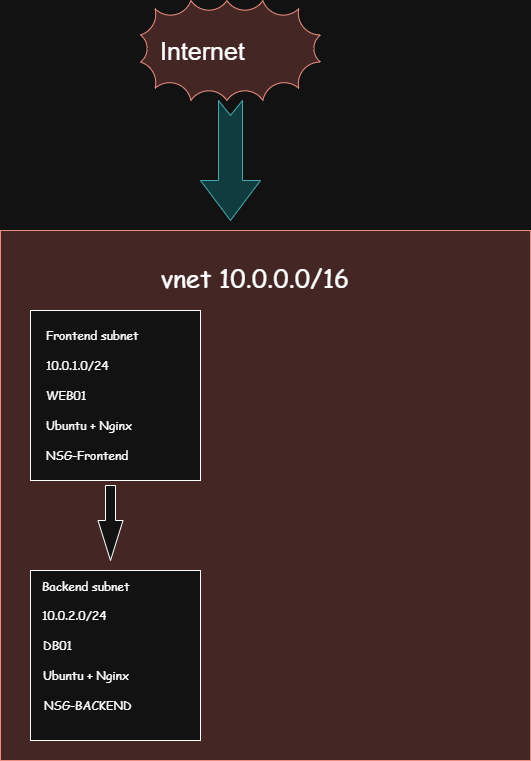

The diagram above was exported from draw.io. Its source (the exported page's mxGraphModel, read from the mxfile embedded in the PNG):
<mxGraphModel dx="1030" dy="562" grid="1" gridSize="10" guides="1" tooltips="1" connect="1" arrows="1" fold="1" page="1" pageScale="1" pageWidth="827" pageHeight="1169" math="0" shadow="0">
  <root>
    <mxCell id="0" />
    <mxCell id="1" parent="0" />
    <mxCell id="qAUOOzIPM7edUmEt9DDJ-1" parent="1" style="shape=mindmapBang;whiteSpace=wrap;html=1;perimeter=ellipsePerimeter;align=left;fontSize=25;fillColor=#fad9d5;strokeColor=#ae4132;" value="Internet" vertex="1">
      <mxGeometry height="100" width="180" x="190" y="40" as="geometry" />
    </mxCell>
    <mxCell id="qAUOOzIPM7edUmEt9DDJ-7" parent="1" style="html=1;shadow=0;dashed=0;align=center;verticalAlign=middle;shape=mxgraph.arrows2.arrow;dy=0.6;dx=40;notch=15;fillStyle=auto;direction=south;fillColor=#b0e3e6;strokeColor=#0e8088;" value="" vertex="1">
      <mxGeometry height="120" width="60" x="250" y="140" as="geometry" />
    </mxCell>
    <mxCell id="qAUOOzIPM7edUmEt9DDJ-8" parent="1" style="whiteSpace=wrap;html=1;aspect=fixed;labelPosition=center;verticalLabelPosition=top;align=left;verticalAlign=bottom;fillColor=#fad9d5;strokeColor=#ae4132;" value="" vertex="1">
      <mxGeometry height="530" width="530" x="50" y="270" as="geometry" />
    </mxCell>
    <mxCell id="qAUOOzIPM7edUmEt9DDJ-11" parent="1" style="text;strokeColor=none;fillColor=none;align=center;verticalAlign=middle;spacingLeft=4;spacingRight=4;overflow=hidden;points=[[0,0.5],[1,0.5]];portConstraint=eastwest;rotatable=0;whiteSpace=wrap;html=1;fontFamily=Comic Sans MS;fontSize=25;" value="vnet 10.0.0.0/16" vertex="1">
      <mxGeometry height="30" width="230" x="190" y="300" as="geometry" />
    </mxCell>
    <mxCell id="qAUOOzIPM7edUmEt9DDJ-13" parent="1" style="whiteSpace=wrap;html=1;aspect=fixed;" value="" vertex="1">
      <mxGeometry height="170" width="170" x="80" y="350" as="geometry" />
    </mxCell>
    <mxCell id="qAUOOzIPM7edUmEt9DDJ-12" parent="1" style="text;strokeColor=none;fillColor=none;align=left;verticalAlign=middle;spacingLeft=4;spacingRight=4;overflow=hidden;points=[[0,0.5],[1,0.5]];portConstraint=eastwest;rotatable=0;whiteSpace=wrap;html=1;fontFamily=Comic Sans MS;" value="Frontend subnet&amp;nbsp;" vertex="1">
      <mxGeometry height="30" width="140" x="90" y="360" as="geometry" />
    </mxCell>
    <mxCell id="qAUOOzIPM7edUmEt9DDJ-15" parent="1" style="text;strokeColor=none;fillColor=none;align=left;verticalAlign=middle;spacingLeft=4;spacingRight=4;overflow=hidden;points=[[0,0.5],[1,0.5]];portConstraint=eastwest;rotatable=0;whiteSpace=wrap;html=1;fontFamily=Comic Sans MS;" value="10.0.1.0/24" vertex="1">
      <mxGeometry height="30" width="140" x="90" y="390" as="geometry" />
    </mxCell>
    <mxCell id="qAUOOzIPM7edUmEt9DDJ-16" parent="1" style="text;strokeColor=none;fillColor=none;align=left;verticalAlign=middle;spacingLeft=4;spacingRight=4;overflow=hidden;points=[[0,0.5],[1,0.5]];portConstraint=eastwest;rotatable=0;whiteSpace=wrap;html=1;fontFamily=Comic Sans MS;" value="WEB01" vertex="1">
      <mxGeometry height="30" width="140" x="90" y="420" as="geometry" />
    </mxCell>
    <mxCell id="qAUOOzIPM7edUmEt9DDJ-17" parent="1" style="text;strokeColor=none;fillColor=none;align=left;verticalAlign=middle;spacingLeft=4;spacingRight=4;overflow=hidden;points=[[0,0.5],[1,0.5]];portConstraint=eastwest;rotatable=0;whiteSpace=wrap;html=1;fontFamily=Comic Sans MS;" value="Ubuntu + Nginx" vertex="1">
      <mxGeometry height="30" width="140" x="90" y="450" as="geometry" />
    </mxCell>
    <mxCell id="qAUOOzIPM7edUmEt9DDJ-18" edge="1" parent="1" source="qAUOOzIPM7edUmEt9DDJ-13" style="edgeStyle=orthogonalEdgeStyle;rounded=0;orthogonalLoop=1;jettySize=auto;html=1;exitX=0.5;exitY=1;exitDx=0;exitDy=0;" target="qAUOOzIPM7edUmEt9DDJ-13">
      <mxGeometry relative="1" as="geometry" />
    </mxCell>
    <mxCell id="qAUOOzIPM7edUmEt9DDJ-21" parent="1" style="text;strokeColor=none;fillColor=none;align=left;verticalAlign=middle;spacingLeft=4;spacingRight=4;overflow=hidden;points=[[0,0.5],[1,0.5]];portConstraint=eastwest;rotatable=0;whiteSpace=wrap;html=1;fontFamily=Comic Sans MS;" value="NSG-Frontend" vertex="1">
      <mxGeometry height="30" width="140" x="90" y="480" as="geometry" />
    </mxCell>
    <mxCell id="qAUOOzIPM7edUmEt9DDJ-31" parent="1" style="html=1;shadow=0;dashed=0;align=center;verticalAlign=middle;shape=mxgraph.arrows2.arrow;dy=0.6;dx=40;direction=south;notch=0;" value="" vertex="1">
      <mxGeometry height="75" width="25" x="147.5" y="525" as="geometry" />
    </mxCell>
    <mxCell id="qAUOOzIPM7edUmEt9DDJ-33" parent="1" style="whiteSpace=wrap;html=1;aspect=fixed;" value="" vertex="1">
      <mxGeometry height="170" width="170" x="80" y="610" as="geometry" />
    </mxCell>
    <mxCell id="qAUOOzIPM7edUmEt9DDJ-39" parent="1" style="text;html=1;whiteSpace=wrap;strokeColor=none;fillColor=none;align=left;verticalAlign=middle;rounded=0;fontFamily=Comic Sans MS;" value="Backend subnet&amp;nbsp;" vertex="1">
      <mxGeometry height="30" width="110" x="90" y="611" as="geometry" />
    </mxCell>
    <mxCell id="qAUOOzIPM7edUmEt9DDJ-37" parent="1" style="text;strokeColor=none;fillColor=none;align=left;verticalAlign=middle;spacingLeft=4;spacingRight=4;overflow=hidden;points=[[0,0.5],[1,0.5]];portConstraint=eastwest;rotatable=0;whiteSpace=wrap;html=1;fontFamily=Comic Sans MS;" value="10.0.2.0/24" vertex="1">
      <mxGeometry height="30" width="140" x="86" y="640" as="geometry" />
    </mxCell>
    <mxCell id="qAUOOzIPM7edUmEt9DDJ-38" parent="1" style="text;strokeColor=none;fillColor=none;align=left;verticalAlign=middle;spacingLeft=4;spacingRight=4;overflow=hidden;points=[[0,0.5],[1,0.5]];portConstraint=eastwest;rotatable=0;whiteSpace=wrap;html=1;fontFamily=Comic Sans MS;" value="DB01" vertex="1">
      <mxGeometry height="30" width="140" x="87" y="670" as="geometry" />
    </mxCell>
    <mxCell id="qAUOOzIPM7edUmEt9DDJ-41" parent="1" style="text;strokeColor=none;fillColor=none;align=left;verticalAlign=middle;spacingLeft=4;spacingRight=4;overflow=hidden;points=[[0,0.5],[1,0.5]];portConstraint=eastwest;rotatable=0;whiteSpace=wrap;html=1;fontFamily=Comic Sans MS;" value="Ubuntu + Nginx" vertex="1">
      <mxGeometry height="30" width="140" x="87" y="700" as="geometry" />
    </mxCell>
    <mxCell id="qAUOOzIPM7edUmEt9DDJ-43" parent="1" style="text;strokeColor=none;fillColor=none;align=left;verticalAlign=middle;spacingLeft=4;spacingRight=4;overflow=hidden;points=[[0,0.5],[1,0.5]];portConstraint=eastwest;rotatable=0;whiteSpace=wrap;html=1;fontFamily=Comic Sans MS;" value="NSG-BACKEND" vertex="1">
      <mxGeometry height="30" width="140" x="88" y="730" as="geometry" />
    </mxCell>
  </root>
</mxGraphModel>